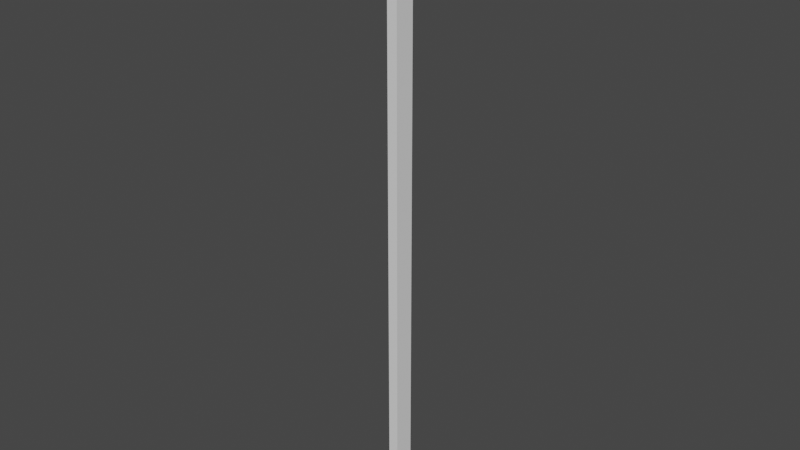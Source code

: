 # Source: rod.blend  (saved by Blender 2.82.7; exported with 4.5.12 LTS)
import bpy
from mathutils import Matrix  # noqa: F401  (used for matrix-valued properties, if any)

bpy.ops.wm.read_factory_settings(use_empty=True)
scene = bpy.context.scene
scene.name = 'Scene'

# ---- collections
col_collection = bpy.data.collections.new('Collection'); scene.collection.children.link(col_collection)

# ---- world
world_world = bpy.data.worlds.new('World'); scene.world = world_world
world_world.use_nodes = True; world_world.node_tree.nodes.clear()
_N = world_world.node_tree.nodes; _L = world_world.node_tree.links
n0 = _N.new('ShaderNodeOutputWorld'); n0.name = 'World Output'; n0.location = (300, 300)
n1 = _N.new('ShaderNodeBackground'); n1.name = 'Background'; n1.location = (10, 300)
n1.inputs[0].default_value = (0.05088, 0.05088, 0.05088, 1.0)
_L.new(n1.outputs[0], n0.inputs[0])
n0.is_active_output = True
world_world.color = (0.05088, 0.05088, 0.05088)
world_world.use_sun_shadow = False
world_world.sun_shadow_jitter_overblur = 0.0

# ---- meshes
me_cube_001 = bpy.data.meshes.new('Cube.001')
me_cube_001.from_pydata([(-0.0025, 0.0, -0.15), (-0.0025, -0.005, -0.145), (-0.0025, -0.0007822, -0.1499), (-0.0025, -0.001545, -0.1498), (-0.0025, -0.00227, -0.1495), (-0.0025, -0.002939, -0.149), (-0.0025, -0.003536, -0.1485), (-0.0025, -0.004045, -0.1479), (-0.0025, -0.004455, -0.1473), (-0.0025, -0.004755, -0.1465), (-0.0025, -0.004938, -0.1458), (-0.0025, 0.005, -0.145), (-0.0025, 0.0, -0.15), (-0.0025, 0.004938, -0.1458), (-0.0025, 0.004755, -0.1465), (-0.0025, 0.004455, -0.1473), (-0.0025, 0.004045, -0.1479), (-0.0025, 0.003536, -0.1485), (-0.0025, 0.002939, -0.149), (-0.0025, 0.00227, -0.1495), (-0.0025, 0.001545, -0.1498), (-0.0025, 0.0007822, -0.1499), (0.0025, -0.005, -0.145), (0.0025, 0.0, -0.15), (0.0025, -0.004938, -0.1458), (0.0025, -0.004755, -0.1465), (0.0025, -0.004455, -0.1473), (0.0025, -0.004045, -0.1479), (0.0025, -0.003536, -0.1485), (0.0025, -0.002939, -0.149), (0.0025, -0.00227, -0.1495), (0.0025, -0.001545, -0.1498), (0.0025, -0.0007822, -0.1499), (0.0025, 0.0, -0.15), (0.0025, 0.005, -0.145), (0.0025, 0.0007822, -0.1499), (0.0025, 0.001545, -0.1498), (0.0025, 0.00227, -0.1495), (0.0025, 0.002939, -0.149), (0.0025, 0.003536, -0.1485), (0.0025, 0.004045, -0.1479), (0.0025, 0.004455, -0.1473), (0.0025, 0.004755, -0.1465), (0.0025, 0.004938, -0.1458), (-0.0025, -0.005, 0.145), (-0.0025, 0.0, 0.15), (-0.0025, -0.004938, 0.1458), (-0.0025, -0.004755, 0.1465), (-0.0025, -0.004455, 0.1473), (-0.0025, -0.004045, 0.1479), (-0.0025, -0.003536, 0.1485), (-0.0025, -0.002939, 0.149), (-0.0025, -0.00227, 0.1495), (-0.0025, -0.001545, 0.1498), (-0.0025, -0.0007822, 0.1499), (-0.0025, 0.0, 0.15), (-0.0025, 0.005, 0.145), (-0.0025, 0.0007822, 0.1499), (-0.0025, 0.001545, 0.1498), (-0.0025, 0.00227, 0.1495), (-0.0025, 0.002939, 0.149), (-0.0025, 0.003536, 0.1485), (-0.0025, 0.004045, 0.1479), (-0.0025, 0.004455, 0.1473), (-0.0025, 0.004755, 0.1465), (-0.0025, 0.004938, 0.1458), (0.0025, 0.0, 0.15), (0.0025, -0.005, 0.145), (0.0025, -0.0007822, 0.1499), (0.0025, -0.001545, 0.1498), (0.0025, -0.00227, 0.1495), (0.0025, -0.002939, 0.149), (0.0025, -0.003536, 0.1485), (0.0025, -0.004045, 0.1479), (0.0025, -0.004455, 0.1473), (0.0025, -0.004755, 0.1465), (0.0025, -0.004938, 0.1458), (0.0025, 0.005, 0.145), (0.0025, 0.0, 0.15), (0.0025, 0.004938, 0.1458), (0.0025, 0.004755, 0.1465), (0.0025, 0.004455, 0.1473), (0.0025, 0.004045, 0.1479), (0.0025, 0.003536, 0.1485), (0.0025, 0.002939, 0.149), (0.0025, 0.00227, 0.1495), (0.0025, 0.001545, 0.1498), (0.0025, 0.0007822, 0.1499), (-0.0025, 0.001531, -0.1413), (0.0025, 0.001531, -0.1413), (-0.0025, 0.002222, -0.1417), (0.0025, 0.002222, -0.1417), (-0.0025, 0.003696, -0.1465), (0.0025, 0.003696, -0.1465), (-0.0025, 0.003923, -0.1458), (0.0025, 0.003923, -0.1458), (-0.0025, 0.0007804, -0.1411), (0.0025, 0.0007804, -0.1411), (-0.0025, 0.002828, -0.1478), (0.0025, 0.002828, -0.1478), (0.0025, -0.003326, -0.1472), (-0.0025, -0.003326, -0.1472), (0.0025, -0.003696, -0.1465), (-0.0025, -0.003696, -0.1465), (-0.0025, 0.002222, -0.1483), (0.0025, 0.002222, -0.1483), (-0.0025, -0.003923, -0.1458), (0.0025, -0.003923, -0.1458), (-0.0025, -0.003696, -0.1435), (0.0025, -0.003696, -0.1435), (-0.0025, 3.862e-09, -0.141), (0.0025, 3.862e-09, -0.141), (-0.0025, 0.003696, -0.1435), (0.0025, 0.003696, -0.1435), (-0.0025, -0.003326, -0.1428), (0.0025, -0.003326, -0.1428), (-0.0025, -0.0007804, -0.1489), (0.0025, -0.0007804, -0.1489), (0.0025, -0.002828, -0.1478), (-0.0025, -0.002828, -0.1478), (0.0025, -0.001531, -0.1487), (-0.0025, -0.001531, -0.1487), (-0.0025, 3.02e-10, -0.149), (0.0025, 3.02e-10, -0.149), (-0.0025, 0.002828, -0.1422), (0.0025, 0.002828, -0.1422), (-0.0025, 0.003326, -0.1428), (0.0025, 0.003326, -0.1428), (-0.0025, -0.004, -0.145), (0.0025, -0.004, -0.145), (-0.0025, 0.004, -0.145), (0.0025, 0.004, -0.145), (-0.0025, 0.0007804, -0.1489), (0.0025, 0.0007804, -0.1489), (-0.0025, 0.003326, -0.1472), (0.0025, 0.003326, -0.1472), (-0.0025, 0.001531, -0.1487), (0.0025, 0.001531, -0.1487), (-0.0025, -0.001531, -0.1413), (0.0025, -0.001531, -0.1413), (-0.0025, -0.002222, -0.1417), (0.0025, -0.002222, -0.1417), (-0.0025, -0.0007804, -0.1411), (0.0025, -0.0007804, -0.1411), (-0.0025, -0.002828, -0.1422), (0.0025, -0.002828, -0.1422), (-0.0025, -0.003923, -0.1442), (0.0025, -0.003923, -0.1442), (0.0025, -0.002222, -0.1483), (-0.0025, -0.002222, -0.1483), (-0.0025, 0.003923, -0.1442), (0.0025, 0.003923, -0.1442)], [], [(0, 2, 3, 4, 5, 6, 7, 8, 9, 10, 1, 128, 106, 103, 101, 119, 149, 121, 116, 122, 132, 136, 104, 98, 134, 92, 94, 130, 11, 13, 14, 15, 16, 17, 18, 19, 20, 21, 12), (33, 35, 36, 37, 38, 39, 40, 41, 42, 43, 34, 131, 95, 93, 135, 99, 105, 137, 133, 123, 117, 120, 148, 118, 100, 102, 107, 129, 22, 24, 25, 26, 27, 28, 29, 30, 31, 32, 23), (11, 56, 77, 34), (22, 67, 44, 1), (33, 12, 21, 35), (35, 21, 20, 36), (36, 20, 19, 37), (37, 19, 18, 38), (38, 18, 17, 39), (39, 17, 16, 40), (40, 16, 15, 41), (41, 15, 14, 42), (42, 14, 13, 43), (43, 13, 11, 34), (0, 23, 32, 2), (2, 32, 31, 3), (3, 31, 30, 4), (4, 30, 29, 5), (5, 29, 28, 6), (6, 28, 27, 7), (7, 27, 26, 8), (8, 26, 25, 9), (9, 25, 24, 10), (10, 24, 22, 1), (12, 33, 23, 0), (55, 78, 87, 57), (57, 87, 86, 58), (58, 86, 85, 59), (59, 85, 84, 60), (60, 84, 83, 61), (61, 83, 82, 62), (62, 82, 81, 63), (63, 81, 80, 64), (64, 80, 79, 65), (65, 79, 77, 56), (66, 45, 54, 68), (68, 54, 53, 69), (69, 53, 52, 70), (70, 52, 51, 71), (71, 51, 50, 72), (72, 50, 49, 73), (73, 49, 48, 74), (74, 48, 47, 75), (75, 47, 46, 76), (76, 46, 44, 67), (78, 55, 45, 66), (116, 117, 123, 122), (11, 130, 150, 112, 126, 124, 90, 88, 96, 110, 142, 138, 140, 144, 114, 108, 146, 128, 1, 44, 46, 47, 48, 49, 50, 51, 52, 53, 54, 45, 55, 57, 58, 59, 60, 61, 62, 63, 64, 65, 56), (119, 118, 148, 149), (149, 148, 120, 121), (96, 97, 111, 110), (132, 133, 137, 136), (122, 123, 133, 132), (104, 105, 99, 98), (130, 131, 151, 150), (146, 147, 129, 128), (90, 91, 89, 88), (128, 129, 107, 106), (150, 151, 113, 112), (98, 99, 135, 134), (114, 115, 109, 108), (134, 135, 93, 92), (101, 100, 118, 119), (126, 127, 125, 124), (88, 89, 97, 96), (22, 129, 147, 109, 115, 145, 141, 139, 143, 111, 97, 89, 91, 125, 127, 113, 151, 131, 34, 77, 79, 80, 81, 82, 83, 84, 85, 86, 87, 78, 66, 68, 69, 70, 71, 72, 73, 74, 75, 76, 67), (103, 102, 100, 101), (144, 145, 115, 114), (138, 139, 141, 140), (94, 95, 131, 130), (136, 137, 105, 104), (110, 111, 143, 142), (121, 120, 117, 116), (108, 109, 147, 146), (112, 113, 127, 126), (92, 93, 95, 94), (106, 107, 102, 103), (142, 143, 139, 138), (124, 125, 91, 90), (140, 141, 145, 144)])
_uv = me_cube_001.uv_layers.new(name='UVMap')
_uv.uv.foreach_set('vector', [0.375, 0.125, 0.3751, 0.1054, 0.3752, 0.08637, 0.3755, 0.06825, 0.3758, 0.05153, 0.3762, 0.03661, 0.3767, 0.02387, 0.3773, 0.01362, 0.3779, 0.006118, 0.3785, 0.001539, 0.3792, 0.0, 0.3792, 0.025, 0.3785, 0.02692, 0.3779, 0.03261, 0.3773, 0.04185, 0.3768, 0.05429, 0.3764, 0.06944, 0.3761, 0.08673, 0.3759, 0.1055, 0.3758, 0.125, 0.3759, 0.1445, 0.3761, 0.1633, 0.3764, 0.1806, 0.3768, 0.1957, 0.3773, 0.2081, 0.3779, 0.2174, 0.3785, 0.2231, 0.3792, 0.225, 0.3792, 0.25, 0.3785, 0.2485, 0.3779, 0.2439, 0.3773, 0.2364, 0.3767, 0.2261, 0.3762, 0.2134, 0.3758, 0.1985, 0.3755, 0.1817, 0.3752, 0.1636, 0.3751, 0.1446, 0.375, 0.125, 0.375, 0.625, 0.3751, 0.6054, 0.3752, 0.5864, 0.3755, 0.5683, 0.3758, 0.5515, 0.3762, 0.5366, 0.3767, 0.5239, 0.3773, 0.5136, 0.3779, 0.5061, 0.3785, 0.5015, 0.3792, 0.5, 0.3792, 0.525, 0.3785, 0.5269, 0.3779, 0.5326, 0.3773, 0.5419, 0.3768, 0.5543, 0.3764, 0.5694, 0.3761, 0.5867, 0.3759, 0.6055, 0.3758, 0.625, 0.3759, 0.6445, 0.3761, 0.6633, 0.3764, 0.6806, 0.3768, 0.6957, 0.3773, 0.7081, 0.3779, 0.7174, 0.3785, 0.7231, 0.3792, 0.725, 0.3792, 0.75, 0.3785, 0.7485, 0.3779, 0.7439, 0.3773, 0.7364, 0.3767, 0.7261, 0.3762, 0.7134, 0.3758, 0.6985, 0.3755, 0.6817, 0.3752, 0.6636, 0.3751, 0.6446, 0.375, 0.625, 0.3792, 0.25, 0.6208, 0.25, 0.6208, 0.5, 0.3792, 0.5, 0.3792, 0.75, 0.6208, 0.75, 0.6208, 1.0, 0.3792, 1.0, 0.375, 0.625, 0.125, 0.625, 0.125, 0.6054, 0.375, 0.6054, 0.375, 0.6054, 0.125, 0.6054, 0.125, 0.5864, 0.375, 0.5864, 0.375, 0.5864, 0.125, 0.5864, 0.125, 0.5683, 0.375, 0.5683, 0.375, 0.5683, 0.125, 0.5683, 0.125, 0.5515, 0.375, 0.5515, 0.375, 0.5515, 0.125, 0.5515, 0.125, 0.5, 0.375, 0.5, 0.375, 0.5, 0.375, 0.25, 0.3767, 0.25, 0.3767, 0.5, 0.3767, 0.5, 0.3767, 0.25, 0.3773, 0.25, 0.3773, 0.5, 0.3773, 0.5, 0.3773, 0.25, 0.3779, 0.25, 0.3779, 0.5, 0.3779, 0.5, 0.3779, 0.25, 0.3785, 0.25, 0.3785, 0.5, 0.3785, 0.5, 0.3785, 0.25, 0.3792, 0.25, 0.3792, 0.5, 0.125, 0.625, 0.375, 0.625, 0.375, 0.6446, 0.125, 0.6446, 0.125, 0.6446, 0.375, 0.6446, 0.375, 0.6636, 0.125, 0.6636, 0.125, 0.6636, 0.375, 0.6636, 0.375, 0.6817, 0.125, 0.6817, 0.125, 0.6817, 0.375, 0.6817, 0.375, 0.6985, 0.125, 0.6985, 0.125, 0.6985, 0.375, 0.6985, 0.375, 0.75, 0.125, 0.75, 0.375, 1.0, 0.375, 0.75, 0.3767, 0.75, 0.3767, 1.0, 0.3767, 1.0, 0.3767, 0.75, 0.3773, 0.75, 0.3773, 1.0, 0.3773, 1.0, 0.3773, 0.75, 0.3779, 0.75, 0.3779, 1.0, 0.3779, 1.0, 0.3779, 0.75, 0.3785, 0.75, 0.3785, 1.0, 0.3785, 1.0, 0.3785, 0.75, 0.3792, 0.75, 0.3792, 1.0, 0.125, 0.625, 0.375, 0.625, 0.375, 0.625, 0.125, 0.625, 0.875, 0.625, 0.625, 0.625, 0.625, 0.6054, 0.875, 0.6054, 0.875, 0.6054, 0.625, 0.6054, 0.625, 0.5864, 0.875, 0.5864, 0.875, 0.5864, 0.625, 0.5864, 0.625, 0.5683, 0.875, 0.5683, 0.875, 0.5683, 0.625, 0.5683, 0.625, 0.5515, 0.875, 0.5515, 0.875, 0.5515, 0.625, 0.5515, 0.625, 0.5, 0.875, 0.5, 0.625, 0.25, 0.625, 0.5, 0.6233, 0.5, 0.6233, 0.25, 0.6233, 0.25, 0.6233, 0.5, 0.6227, 0.5, 0.6227, 0.25, 0.6227, 0.25, 0.6227, 0.5, 0.6221, 0.5, 0.6221, 0.25, 0.6221, 0.25, 0.6221, 0.5, 0.6215, 0.5, 0.6215, 0.25, 0.6215, 0.25, 0.6215, 0.5, 0.6208, 0.5, 0.6208, 0.25, 0.625, 0.625, 0.875, 0.625, 0.875, 0.6446, 0.625, 0.6446, 0.625, 0.6446, 0.875, 0.6446, 0.875, 0.6636, 0.625, 0.6636, 0.625, 0.6636, 0.875, 0.6636, 0.875, 0.6817, 0.625, 0.6817, 0.625, 0.6817, 0.875, 0.6817, 0.875, 0.6985, 0.625, 0.6985, 0.625, 0.6985, 0.875, 0.6985, 0.875, 0.75, 0.625, 0.75, 0.625, 0.75, 0.625, 1.0, 0.6233, 1.0, 0.6233, 0.75, 0.6233, 0.75, 0.6233, 1.0, 0.6227, 1.0, 0.6227, 0.75, 0.6227, 0.75, 0.6227, 1.0, 0.6221, 1.0, 0.6221, 0.75, 0.6221, 0.75, 0.6221, 1.0, 0.6215, 1.0, 0.6215, 0.75, 0.6215, 0.75, 0.6215, 1.0, 0.6208, 1.0, 0.6208, 0.75, 0.625, 0.625, 0.875, 0.625, 0.875, 0.625, 0.625, 0.625, 0.7188, 0.6562, 0.7188, 0.7188, 0.75, 0.7188, 0.75, 0.6562, 0.3792, 0.25, 0.3792, 0.225, 0.3798, 0.2231, 0.3804, 0.2174, 0.381, 0.2081, 0.3815, 0.1957, 0.3819, 0.1806, 0.3822, 0.1633, 0.3824, 0.1445, 0.3825, 0.125, 0.3824, 0.1055, 0.3822, 0.08673, 0.3819, 0.06944, 0.3815, 0.05429, 0.381, 0.04185, 0.3804, 0.03261, 0.3798, 0.02692, 0.3792, 0.025, 0.3792, 0.0, 0.6208, 0.0, 0.6215, 0.001539, 0.6221, 0.006118, 0.6227, 0.01362, 0.6233, 0.02387, 0.6238, 0.03661, 0.6242, 0.05153, 0.6245, 0.06825, 0.6248, 0.08637, 0.6249, 0.1054, 0.625, 0.125, 0.625, 0.125, 0.6249, 0.1446, 0.6248, 0.1636, 0.6245, 0.1817, 0.6242, 0.1985, 0.6238, 0.2134, 0.6233, 0.2261, 0.6227, 0.2364, 0.6221, 0.2439, 0.6215, 0.2485, 0.6208, 0.25, 0.625, 0.6562, 0.625, 0.7188, 0.6562, 0.7188, 0.6562, 0.6562, 0.6562, 0.6562, 0.6562, 0.7188, 0.6875, 0.7188, 0.6875, 0.6562, 0.2188, 0.6562, 0.2188, 0.7188, 0.25, 0.7188, 0.25, 0.6562, 0.7812, 0.6562, 0.7812, 0.7188, 0.8125, 0.7188, 0.8125, 0.6562, 0.75, 0.6562, 0.75, 0.7188, 0.7812, 0.7188, 0.7812, 0.6562, 0.8438, 0.6562, 0.8438, 0.7188, 0.875, 0.7188, 0.875, 0.6562, 0.0, 0.6562, 0.0, 0.7188, 0.03125, 0.7188, 0.03125, 0.6562, 0.4688, 0.6562, 0.4688, 0.7188, 0.5, 0.7188, 0.5, 0.6562, 0.1562, 0.6562, 0.1562, 0.7188, 0.1875, 0.7188, 0.1875, 0.6562, 0.5, 0.6562, 0.5, 0.7188, 0.5312, 0.7188, 0.5312, 0.6562, 0.03125, 0.6562, 0.03125, 0.7188, 0.0625, 0.7188, 0.0625, 0.6562, 0.875, 0.6562, 0.875, 0.7188, 0.9062, 0.7188, 0.9063, 0.6562, 0.4062, 0.6562, 0.4062, 0.7188, 0.4375, 0.7188, 0.4375, 0.6562, 0.9063, 0.6562, 0.9062, 0.7188, 0.9375, 0.7188, 0.9375, 0.6562, 0.5938, 0.6562, 0.5938, 0.7188, 0.625, 0.7188, 0.625, 0.6562, 0.09375, 0.6562, 0.09375, 0.7188, 0.125, 0.7188, 0.125, 0.6562, 0.1875, 0.6562, 0.1875, 0.7188, 0.2188, 0.7188, 0.2188, 0.6562, 0.3792, 0.75, 0.3792, 0.725, 0.3798, 0.7231, 0.3804, 0.7174, 0.381, 0.7081, 0.3815, 0.6957, 0.3819, 0.6806, 0.3822, 0.6633, 0.3824, 0.6445, 0.3825, 0.625, 0.3824, 0.6055, 0.3822, 0.5867, 0.3819, 0.5694, 0.3815, 0.5543, 0.381, 0.5419, 0.3804, 0.5326, 0.3798, 0.5269, 0.3792, 0.525, 0.3792, 0.5, 0.6208, 0.5, 0.6215, 0.5015, 0.6221, 0.5061, 0.6227, 0.5136, 0.6233, 0.5239, 0.6238, 0.5366, 0.6242, 0.5515, 0.6245, 0.5683, 0.6248, 0.5864, 0.6249, 0.6054, 0.625, 0.625, 0.625, 0.625, 0.6249, 0.6446, 0.6248, 0.6636, 0.6245, 0.6817, 0.6242, 0.6985, 0.6238, 0.7134, 0.6233, 0.7261, 0.6227, 0.7364, 0.6221, 0.7439, 0.6215, 0.7485, 0.6208, 0.75, 0.5625, 0.6562, 0.5625, 0.7188, 0.5938, 0.7188, 0.5938, 0.6562, 0.375, 0.6562, 0.375, 0.7188, 0.4062, 0.7188, 0.4062, 0.6562, 0.3125, 0.6562, 0.3125, 0.7188, 0.3438, 0.7188, 0.3438, 0.6562, 0.9688, 0.6562, 0.9688, 0.7188, 1.0, 0.7188, 1.0, 0.6562, 0.8125, 0.6562, 0.8125, 0.7188, 0.8438, 0.7188, 0.8438, 0.6562, 0.25, 0.6562, 0.25, 0.7188, 0.2812, 0.7188, 0.2812, 0.6562, 0.6875, 0.6562, 0.6875, 0.7188, 0.7188, 0.7188, 0.7188, 0.6562, 0.4375, 0.6562, 0.4375, 0.7188, 0.4688, 0.7188, 0.4688, 0.6562, 0.0625, 0.6562, 0.0625, 0.7188, 0.09375, 0.7188, 0.09375, 0.6562, 0.9375, 0.6562, 0.9375, 0.7188, 0.9688, 0.7188, 0.9688, 0.6562, 0.5312, 0.6562, 0.5312, 0.7188, 0.5625, 0.7188, 0.5625, 0.6562, 0.2812, 0.6562, 0.2812, 0.7188, 0.3125, 0.7188, 0.3125, 0.6562, 0.125, 0.6562, 0.125, 0.7188, 0.1562, 0.7188, 0.1562, 0.6562, 0.3438, 0.6562, 0.3438, 0.7188, 0.375, 0.7188, 0.375, 0.6562])
me_cube_001.use_remesh_fix_poles = True
me_cube_001.use_remesh_preserve_attributes = False
me_cube_001.use_mirror_vertex_groups = False
me_cube_001.update()

# ---- objects
ob_cube = bpy.data.objects.new('Cube', me_cube_001)

# ---- transforms, parenting, visibility, modifiers, constraints
ob_cube.location = (0.0, 0.0, 0.17)
ob_cube.lineart.crease_threshold = 0.0

# ---- collection membership
col_collection.objects.link(ob_cube)

# ---- scene / render settings (as saved in the file)
scene.frame_start = 1; scene.frame_end = 250; scene.frame_set(1)
scene.render.engine = 'BLENDER_EEVEE_NEXT'
scene.cycles.use_denoising = False
scene.cycles.samples = 128
scene.cycles.sampling_pattern = 'TABULATED_SOBOL'
scene.cycles.use_adaptive_sampling = False
scene.cycles.use_light_tree = False
scene.view_settings.view_transform = 'Filmic'
bpy.context.view_layer.update()

# ---- added for rendering (the .blend has no active camera and no usable light): camera, sun
cam_auto = bpy.data.cameras.new('AutoCamera')
cam_auto.lens = 50.0
cam_auto.sensor_width = 36.0
cam_auto.clip_end = 1000.0
ob_auto_camera = bpy.data.objects.new('AutoCamera', cam_auto)
scene.collection.objects.link(ob_auto_camera)
ob_auto_camera.location = (0.27776, -0.333312, 0.392208)
ob_auto_camera.rotation_euler = (1.09748, -7.21219e-08, 0.694738)
scene.camera = ob_auto_camera
light_auto_sun = bpy.data.lights.new('AutoSun', 'SUN')
light_auto_sun.energy = 3.0
light_auto_sun.angle = 0.0523599
ob_auto_sun = bpy.data.objects.new('AutoSun', light_auto_sun)
scene.collection.objects.link(ob_auto_sun)
ob_auto_sun.rotation_euler = (0.872665, 0.174533, 0.523599)
bpy.context.view_layer.update()
